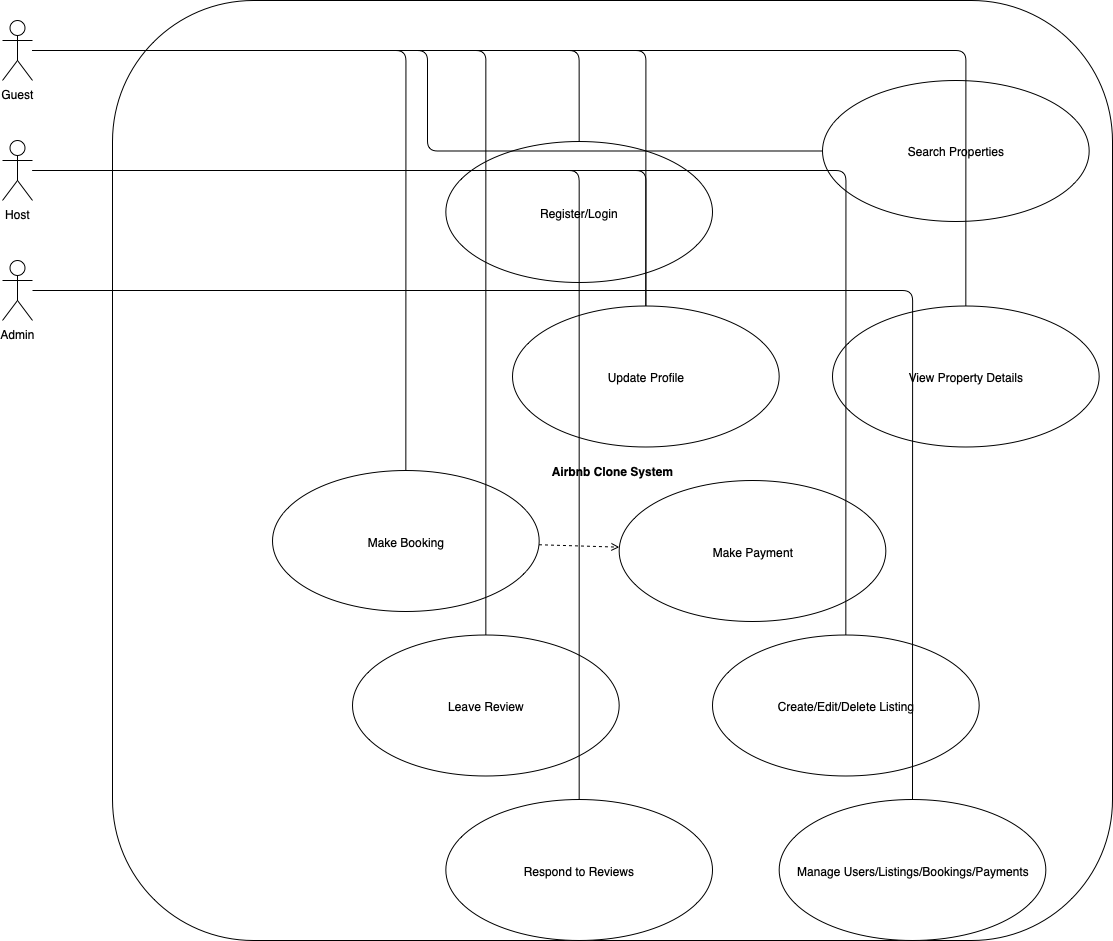

The diagram above was exported from draw.io. Its source (the exported page's mxGraphModel, read from the mxfile embedded in the PNG):
<mxGraphModel dx="946" dy="652" grid="1" gridSize="10" guides="1" tooltips="1" connect="1" arrows="1" fold="1" page="1" pageScale="1" pageWidth="827" pageHeight="1169" math="0" shadow="0">
  <root>
    <mxCell id="0" />
    <mxCell id="1" parent="0" />
    <mxCell id="K1alVeCN5gG85HNMLeOy-1" value="Guest" style="shape=umlActor;verticalLabelPosition=bottom;verticalAlign=top;" vertex="1" parent="1">
      <mxGeometry x="40" y="80" width="30" height="60" as="geometry" />
    </mxCell>
    <mxCell id="K1alVeCN5gG85HNMLeOy-2" value="Host" style="shape=umlActor;verticalLabelPosition=bottom;verticalAlign=top;" vertex="1" parent="1">
      <mxGeometry x="40" y="200" width="30" height="60" as="geometry" />
    </mxCell>
    <mxCell id="K1alVeCN5gG85HNMLeOy-3" value="Admin" style="shape=umlActor;verticalLabelPosition=bottom;verticalAlign=top;" vertex="1" parent="1">
      <mxGeometry x="40" y="320" width="30" height="60" as="geometry" />
    </mxCell>
    <mxCell id="K1alVeCN5gG85HNMLeOy-4" value="Airbnb Clone System" style="rounded=1;strokeColor=#000000;fillColor=#FFFFFF;fontStyle=1;" vertex="1" parent="1">
      <mxGeometry x="150" y="60" width="1000" height="940" as="geometry" />
    </mxCell>
    <mxCell id="K1alVeCN5gG85HNMLeOy-5" value="Register/Login" style="ellipse;whiteSpace=wrap;html=1;" vertex="1" parent="K1alVeCN5gG85HNMLeOy-4">
      <mxGeometry x="333.3333333333333" y="141" width="266.6666666666667" height="141" as="geometry" />
    </mxCell>
    <mxCell id="K1alVeCN5gG85HNMLeOy-6" value="Update Profile" style="ellipse;whiteSpace=wrap;html=1;" vertex="1" parent="K1alVeCN5gG85HNMLeOy-4">
      <mxGeometry x="400.00333333333333" y="305.5" width="266.6666666666667" height="141" as="geometry" />
    </mxCell>
    <mxCell id="K1alVeCN5gG85HNMLeOy-7" value="Search Properties" style="ellipse;whiteSpace=wrap;html=1;" vertex="1" parent="K1alVeCN5gG85HNMLeOy-4">
      <mxGeometry x="710.0001801801802" y="79.99913043478261" width="266.6666666666667" height="141" as="geometry" />
    </mxCell>
    <mxCell id="K1alVeCN5gG85HNMLeOy-8" value="View Property Details" style="ellipse;whiteSpace=wrap;html=1;" vertex="1" parent="K1alVeCN5gG85HNMLeOy-4">
      <mxGeometry x="719.9966666666667" y="305.5" width="266.6666666666667" height="141" as="geometry" />
    </mxCell>
    <mxCell id="K1alVeCN5gG85HNMLeOy-9" value="Make Booking" style="ellipse;whiteSpace=wrap;html=1;" vertex="1" parent="K1alVeCN5gG85HNMLeOy-4">
      <mxGeometry x="160.0033333333333" y="470" width="266.6666666666667" height="141" as="geometry" />
    </mxCell>
    <mxCell id="K1alVeCN5gG85HNMLeOy-10" value="Make Payment" style="ellipse;whiteSpace=wrap;html=1;" vertex="1" parent="K1alVeCN5gG85HNMLeOy-4">
      <mxGeometry x="506.66666666666663" y="480" width="266.6666666666667" height="141" as="geometry" />
    </mxCell>
    <mxCell id="K1alVeCN5gG85HNMLeOy-11" value="Leave Review" style="ellipse;whiteSpace=wrap;html=1;" vertex="1" parent="K1alVeCN5gG85HNMLeOy-4">
      <mxGeometry x="240.00333333333333" y="634.5" width="266.6666666666667" height="141" as="geometry" />
    </mxCell>
    <mxCell id="K1alVeCN5gG85HNMLeOy-12" value="Create/Edit/Delete Listing" style="ellipse;whiteSpace=wrap;html=1;" vertex="1" parent="K1alVeCN5gG85HNMLeOy-4">
      <mxGeometry x="599.9966666666667" y="634.5" width="266.6666666666667" height="141" as="geometry" />
    </mxCell>
    <mxCell id="K1alVeCN5gG85HNMLeOy-13" value="Respond to Reviews" style="ellipse;whiteSpace=wrap;html=1;" vertex="1" parent="K1alVeCN5gG85HNMLeOy-4">
      <mxGeometry x="333.3333333333333" y="799" width="266.6666666666667" height="141" as="geometry" />
    </mxCell>
    <mxCell id="K1alVeCN5gG85HNMLeOy-14" value="Manage Users/Listings/Bookings/Payments" style="ellipse;whiteSpace=wrap;html=1;" vertex="1" parent="K1alVeCN5gG85HNMLeOy-4">
      <mxGeometry x="666.6666666666666" y="799" width="266.6666666666667" height="141" as="geometry" />
    </mxCell>
    <mxCell id="K1alVeCN5gG85HNMLeOy-15" style="edgeStyle=orthogonalEdgeStyle;endArrow=none;" edge="1" parent="1" source="K1alVeCN5gG85HNMLeOy-1" target="K1alVeCN5gG85HNMLeOy-5">
      <mxGeometry relative="1" as="geometry" />
    </mxCell>
    <mxCell id="K1alVeCN5gG85HNMLeOy-16" style="edgeStyle=orthogonalEdgeStyle;endArrow=none;" edge="1" parent="1" source="K1alVeCN5gG85HNMLeOy-1" target="K1alVeCN5gG85HNMLeOy-6">
      <mxGeometry relative="1" as="geometry" />
    </mxCell>
    <mxCell id="K1alVeCN5gG85HNMLeOy-17" style="edgeStyle=orthogonalEdgeStyle;endArrow=none;" edge="1" parent="1" source="K1alVeCN5gG85HNMLeOy-1" target="K1alVeCN5gG85HNMLeOy-7">
      <mxGeometry relative="1" as="geometry" />
    </mxCell>
    <mxCell id="K1alVeCN5gG85HNMLeOy-18" style="edgeStyle=orthogonalEdgeStyle;endArrow=none;" edge="1" parent="1" source="K1alVeCN5gG85HNMLeOy-1" target="K1alVeCN5gG85HNMLeOy-8">
      <mxGeometry relative="1" as="geometry" />
    </mxCell>
    <mxCell id="K1alVeCN5gG85HNMLeOy-19" style="edgeStyle=orthogonalEdgeStyle;endArrow=none;" edge="1" parent="1" source="K1alVeCN5gG85HNMLeOy-1" target="K1alVeCN5gG85HNMLeOy-9">
      <mxGeometry relative="1" as="geometry" />
    </mxCell>
    <mxCell id="K1alVeCN5gG85HNMLeOy-20" style="edgeStyle=orthogonalEdgeStyle;endArrow=none;" edge="1" parent="1" source="K1alVeCN5gG85HNMLeOy-1" target="K1alVeCN5gG85HNMLeOy-11">
      <mxGeometry relative="1" as="geometry" />
    </mxCell>
    <mxCell id="K1alVeCN5gG85HNMLeOy-21" style="edgeStyle=orthogonalEdgeStyle;endArrow=none;" edge="1" parent="1" source="K1alVeCN5gG85HNMLeOy-2" target="K1alVeCN5gG85HNMLeOy-6">
      <mxGeometry relative="1" as="geometry" />
    </mxCell>
    <mxCell id="K1alVeCN5gG85HNMLeOy-22" style="edgeStyle=orthogonalEdgeStyle;endArrow=none;" edge="1" parent="1" source="K1alVeCN5gG85HNMLeOy-2" target="K1alVeCN5gG85HNMLeOy-12">
      <mxGeometry relative="1" as="geometry" />
    </mxCell>
    <mxCell id="K1alVeCN5gG85HNMLeOy-23" style="edgeStyle=orthogonalEdgeStyle;endArrow=none;" edge="1" parent="1" source="K1alVeCN5gG85HNMLeOy-2" target="K1alVeCN5gG85HNMLeOy-13">
      <mxGeometry relative="1" as="geometry" />
    </mxCell>
    <mxCell id="K1alVeCN5gG85HNMLeOy-24" style="edgeStyle=orthogonalEdgeStyle;endArrow=none;" edge="1" parent="1" source="K1alVeCN5gG85HNMLeOy-3" target="K1alVeCN5gG85HNMLeOy-14">
      <mxGeometry relative="1" as="geometry" />
    </mxCell>
    <mxCell id="K1alVeCN5gG85HNMLeOy-25" style="dashed=1;endArrow=open;startArrow=none;" edge="1" parent="1" source="K1alVeCN5gG85HNMLeOy-9" target="K1alVeCN5gG85HNMLeOy-10">
      <mxGeometry relative="1" as="geometry" />
    </mxCell>
  </root>
</mxGraphModel>